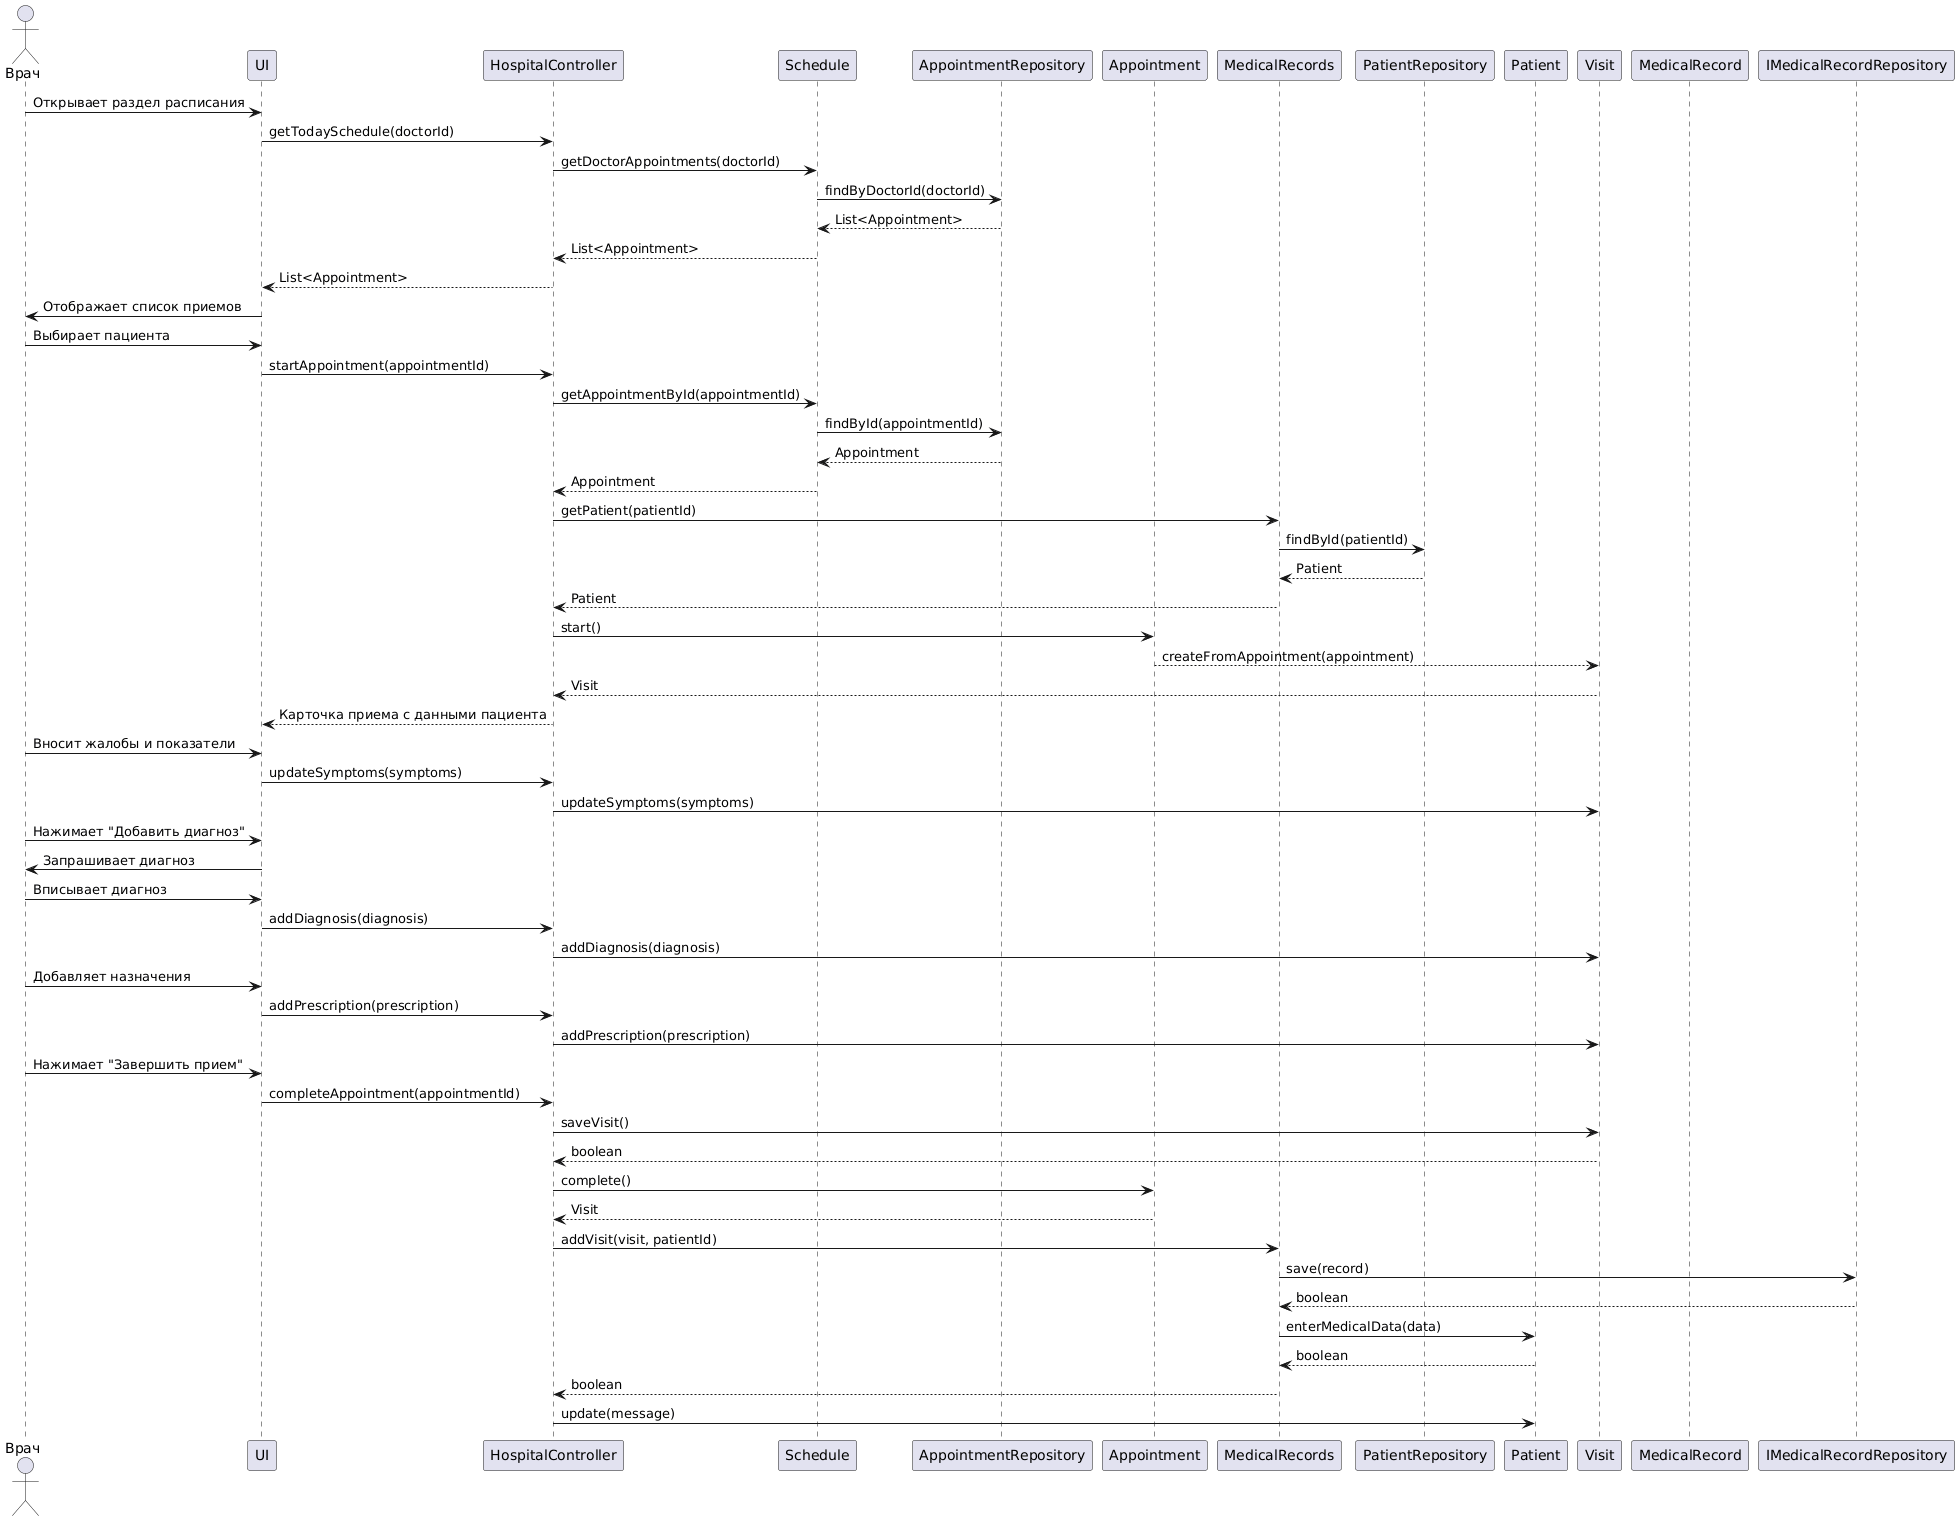

The diagram above was rendered by PlantUML. Its source (embedded in the PNG):
@startuml
actor Врач
participant "UI" as UI
participant "HospitalController" as HC
participant "Schedule" as S
participant "AppointmentRepository" as AR
participant "Appointment" as A
participant "MedicalRecords" as MR
participant "PatientRepository" as PR
participant "Patient" as P
participant "Visit" as V
participant "MedicalRecord" as MRec
participant "IMedicalRecordRepository" as IMR

Врач -> UI: Открывает раздел расписания
UI -> HC: getTodaySchedule(doctorId)
HC -> S: getDoctorAppointments(doctorId)
S -> AR: findByDoctorId(doctorId)
AR --> S: List<Appointment>
S --> HC: List<Appointment>
HC --> UI: List<Appointment>
UI -> Врач: Отображает список приемов

Врач -> UI: Выбирает пациента
UI -> HC: startAppointment(appointmentId)
HC -> S: getAppointmentById(appointmentId)
S -> AR: findById(appointmentId)
AR --> S: Appointment
S --> HC: Appointment
HC -> MR: getPatient(patientId)
MR -> PR: findById(patientId)
PR --> MR: Patient
MR --> HC: Patient
HC -> A: start()
A --> V: createFromAppointment(appointment)
V --> HC: Visit
HC --> UI: Карточка приема с данными пациента

Врач -> UI: Вносит жалобы и показатели
UI -> HC: updateSymptoms(symptoms)
HC -> V: updateSymptoms(symptoms)

Врач -> UI: Нажимает "Добавить диагноз"
UI -> Врач: Запрашивает диагноз
Врач -> UI: Вписывает диагноз
UI -> HC: addDiagnosis(diagnosis)
HC -> V: addDiagnosis(diagnosis)

Врач -> UI: Добавляет назначения
UI -> HC: addPrescription(prescription)
HC -> V: addPrescription(prescription)

Врач -> UI: Нажимает "Завершить прием"
UI -> HC: completeAppointment(appointmentId)
HC -> V: saveVisit()
V --> HC: boolean
HC -> A: complete()
A --> HC: Visit
HC -> MR: addVisit(visit, patientId)
MR -> IMR: save(record)
IMR --> MR: boolean
MR -> P: enterMedicalData(data)
P --> MR: boolean
MR --> HC: boolean
HC -> P: update(message)
@enduml